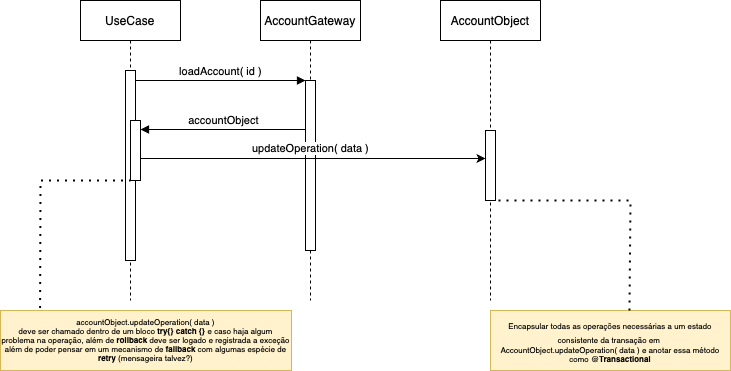

The diagram above was exported from draw.io. Its source (the exported page's mxGraphModel, read from the mxfile embedded in the PNG):
<mxGraphModel dx="1887" dy="414" grid="1" gridSize="10" guides="1" tooltips="1" connect="1" arrows="1" fold="1" page="1" pageScale="1" pageWidth="850" pageHeight="1100" math="0" shadow="0">
  <root>
    <mxCell id="0" />
    <mxCell id="1" parent="0" />
    <mxCell id="aM9ryv3xv72pqoxQDRHE-1" value="UseCase" style="shape=umlLifeline;perimeter=lifelinePerimeter;whiteSpace=wrap;html=1;container=0;dropTarget=0;collapsible=0;recursiveResize=0;outlineConnect=0;portConstraint=eastwest;newEdgeStyle={&quot;edgeStyle&quot;:&quot;elbowEdgeStyle&quot;,&quot;elbow&quot;:&quot;vertical&quot;,&quot;curved&quot;:0,&quot;rounded&quot;:0};" parent="1" vertex="1">
      <mxGeometry x="40" y="40" width="100" height="300" as="geometry" />
    </mxCell>
    <mxCell id="aM9ryv3xv72pqoxQDRHE-2" value="" style="html=1;points=[];perimeter=orthogonalPerimeter;outlineConnect=0;targetShapes=umlLifeline;portConstraint=eastwest;newEdgeStyle={&quot;edgeStyle&quot;:&quot;elbowEdgeStyle&quot;,&quot;elbow&quot;:&quot;vertical&quot;,&quot;curved&quot;:0,&quot;rounded&quot;:0};" parent="aM9ryv3xv72pqoxQDRHE-1" vertex="1">
      <mxGeometry x="45" y="70" width="10" height="190" as="geometry" />
    </mxCell>
    <mxCell id="aM9ryv3xv72pqoxQDRHE-4" value="" style="html=1;points=[];perimeter=orthogonalPerimeter;outlineConnect=0;targetShapes=umlLifeline;portConstraint=eastwest;newEdgeStyle={&quot;edgeStyle&quot;:&quot;elbowEdgeStyle&quot;,&quot;elbow&quot;:&quot;vertical&quot;,&quot;curved&quot;:0,&quot;rounded&quot;:0};" parent="aM9ryv3xv72pqoxQDRHE-1" vertex="1">
      <mxGeometry x="50" y="120" width="10" height="60" as="geometry" />
    </mxCell>
    <mxCell id="aM9ryv3xv72pqoxQDRHE-5" value="AccountGateway" style="shape=umlLifeline;perimeter=lifelinePerimeter;whiteSpace=wrap;html=1;container=0;dropTarget=0;collapsible=0;recursiveResize=0;outlineConnect=0;portConstraint=eastwest;newEdgeStyle={&quot;edgeStyle&quot;:&quot;elbowEdgeStyle&quot;,&quot;elbow&quot;:&quot;vertical&quot;,&quot;curved&quot;:0,&quot;rounded&quot;:0};" parent="1" vertex="1">
      <mxGeometry x="220" y="40" width="100" height="300" as="geometry" />
    </mxCell>
    <mxCell id="aM9ryv3xv72pqoxQDRHE-6" value="" style="html=1;points=[];perimeter=orthogonalPerimeter;outlineConnect=0;targetShapes=umlLifeline;portConstraint=eastwest;newEdgeStyle={&quot;edgeStyle&quot;:&quot;elbowEdgeStyle&quot;,&quot;elbow&quot;:&quot;vertical&quot;,&quot;curved&quot;:0,&quot;rounded&quot;:0};" parent="aM9ryv3xv72pqoxQDRHE-5" vertex="1">
      <mxGeometry x="45" y="80" width="10" height="170" as="geometry" />
    </mxCell>
    <mxCell id="aM9ryv3xv72pqoxQDRHE-7" value="loadAccount( id )" style="html=1;verticalAlign=bottom;endArrow=block;edgeStyle=elbowEdgeStyle;elbow=vertical;curved=0;rounded=0;" parent="1" source="aM9ryv3xv72pqoxQDRHE-2" target="aM9ryv3xv72pqoxQDRHE-6" edge="1">
      <mxGeometry relative="1" as="geometry">
        <mxPoint x="195" y="130" as="sourcePoint" />
        <Array as="points">
          <mxPoint x="180" y="120" />
        </Array>
      </mxGeometry>
    </mxCell>
    <mxCell id="aM9ryv3xv72pqoxQDRHE-9" value="accountObject" style="html=1;verticalAlign=bottom;endArrow=block;edgeStyle=elbowEdgeStyle;elbow=vertical;curved=0;rounded=0;" parent="1" edge="1">
      <mxGeometry relative="1" as="geometry">
        <mxPoint x="265" y="169" as="sourcePoint" />
        <Array as="points">
          <mxPoint x="190" y="169" />
        </Array>
        <mxPoint x="100" y="169" as="targetPoint" />
      </mxGeometry>
    </mxCell>
    <mxCell id="58vgVaSOZ811VlqBhOEa-1" value="AccountObject" style="shape=umlLifeline;perimeter=lifelinePerimeter;whiteSpace=wrap;html=1;container=0;dropTarget=0;collapsible=0;recursiveResize=0;outlineConnect=0;portConstraint=eastwest;newEdgeStyle={&quot;edgeStyle&quot;:&quot;elbowEdgeStyle&quot;,&quot;elbow&quot;:&quot;vertical&quot;,&quot;curved&quot;:0,&quot;rounded&quot;:0};" vertex="1" parent="1">
      <mxGeometry x="400" y="40" width="100" height="300" as="geometry" />
    </mxCell>
    <mxCell id="58vgVaSOZ811VlqBhOEa-2" value="" style="html=1;points=[];perimeter=orthogonalPerimeter;outlineConnect=0;targetShapes=umlLifeline;portConstraint=eastwest;newEdgeStyle={&quot;edgeStyle&quot;:&quot;elbowEdgeStyle&quot;,&quot;elbow&quot;:&quot;vertical&quot;,&quot;curved&quot;:0,&quot;rounded&quot;:0};" vertex="1" parent="58vgVaSOZ811VlqBhOEa-1">
      <mxGeometry x="45" y="130" width="10" height="70" as="geometry" />
    </mxCell>
    <mxCell id="58vgVaSOZ811VlqBhOEa-3" value="updateOperation( data )" style="endArrow=classic;html=1;rounded=0;" edge="1" parent="1">
      <mxGeometry x="-0.0145" y="10" width="50" height="50" relative="1" as="geometry">
        <mxPoint x="100" y="198" as="sourcePoint" />
        <mxPoint x="445" y="198" as="targetPoint" />
        <mxPoint as="offset" />
      </mxGeometry>
    </mxCell>
    <mxCell id="58vgVaSOZ811VlqBhOEa-5" value="&lt;font style=&quot;caret-color: rgb(0, 0, 0); color: rgb(0, 0, 0); font-family: Helvetica; font-size: 8px; font-style: normal; font-variant-caps: normal; font-weight: 400; letter-spacing: normal; orphans: auto; text-align: center; text-indent: 0px; text-transform: none; white-space: normal; widows: auto; word-spacing: 0px; -webkit-text-stroke-width: 0px; text-decoration: none;&quot;&gt;Encapsular todas as operações necessárias a um estado consistente da transação em&amp;nbsp;&lt;/font&gt;&lt;div style=&quot;caret-color: rgb(0, 0, 0); color: rgb(0, 0, 0); font-family: Helvetica; font-size: 8px; font-style: normal; font-variant-caps: normal; font-weight: 400; letter-spacing: normal; orphans: auto; text-align: center; text-indent: 0px; text-transform: none; white-space: normal; widows: auto; word-spacing: 0px; -webkit-text-stroke-width: 0px; text-decoration: none;&quot;&gt;&lt;font style=&quot;font-size: 8px;&quot;&gt;AccountObject.updateOperation( data ) e anotar essa método como @&lt;b style=&quot;font-size: 8px;&quot;&gt;Transactional&lt;/b&gt;&lt;/font&gt;&lt;/div&gt;" style="rounded=0;whiteSpace=wrap;html=1;fillColor=#fff2cc;strokeColor=#d6b656;" vertex="1" parent="1">
      <mxGeometry x="450" y="350" width="240" height="60" as="geometry" />
    </mxCell>
    <mxCell id="58vgVaSOZ811VlqBhOEa-6" value="" style="endArrow=none;dashed=1;html=1;dashPattern=1 3;strokeWidth=2;rounded=0;exitX=0.579;exitY=0;exitDx=0;exitDy=0;exitPerimeter=0;" edge="1" parent="1" source="58vgVaSOZ811VlqBhOEa-5" target="58vgVaSOZ811VlqBhOEa-2">
      <mxGeometry width="50" height="50" relative="1" as="geometry">
        <mxPoint x="150" y="280" as="sourcePoint" />
        <mxPoint x="200" y="230" as="targetPoint" />
        <Array as="points">
          <mxPoint x="590" y="240" />
        </Array>
      </mxGeometry>
    </mxCell>
    <mxCell id="58vgVaSOZ811VlqBhOEa-7" value="accountObject.updateOperation( data )&lt;div&gt;deve ser chamado dentro de um bloco &lt;b&gt;try{} catch {}&lt;/b&gt; e caso haja algum problema na operação, além de &lt;b&gt;rollback&lt;/b&gt; deve ser logado e registrada a exceção além de poder pensar em um mecanismo de &lt;b&gt;fallback&lt;/b&gt; com algumas espécie de &lt;b&gt;retry&lt;/b&gt; (mensageira talvez?)&lt;/div&gt;" style="rounded=0;whiteSpace=wrap;html=1;fillColor=#fff2cc;strokeColor=#d6b656;fontSize=8;" vertex="1" parent="1">
      <mxGeometry x="-40" y="350" width="291" height="60" as="geometry" />
    </mxCell>
    <mxCell id="58vgVaSOZ811VlqBhOEa-8" value="" style="endArrow=none;dashed=1;html=1;dashPattern=1 3;strokeWidth=2;rounded=0;exitX=0.136;exitY=-0.042;exitDx=0;exitDy=0;exitPerimeter=0;" edge="1" parent="1" source="58vgVaSOZ811VlqBhOEa-7" target="aM9ryv3xv72pqoxQDRHE-4">
      <mxGeometry width="50" height="50" relative="1" as="geometry">
        <mxPoint x="170" y="280" as="sourcePoint" />
        <mxPoint x="220" y="230" as="targetPoint" />
        <Array as="points">
          <mxPoint y="220" />
        </Array>
      </mxGeometry>
    </mxCell>
  </root>
</mxGraphModel>